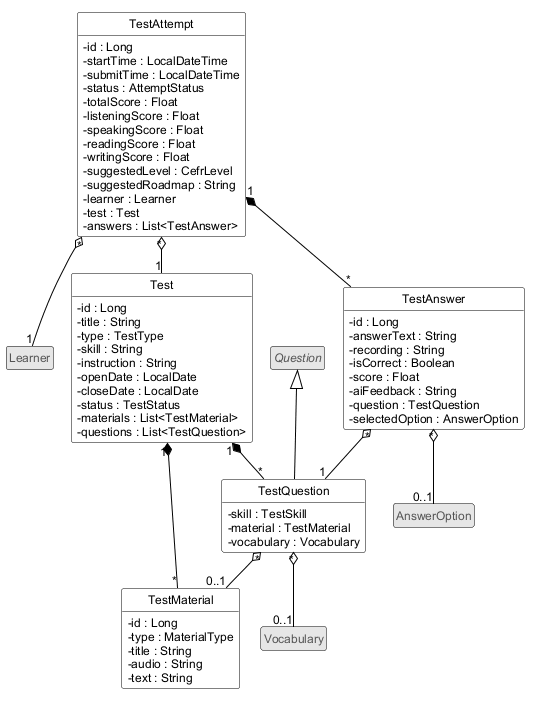

The diagram above was rendered by PlantUML. Its source (embedded in the PNG):
@startuml de-4-kiem-tra
!include _style.iuml

class Learner <<ngoai>>
class Vocabulary <<ngoai>>
abstract class Question <<ngoai>>
class AnswerOption <<ngoai>>

class Test {
  -id : Long
  -title : String
  -type : TestType
  -skill : String
  -instruction : String
  -openDate : LocalDate
  -closeDate : LocalDate
  -status : TestStatus
  -materials : List<TestMaterial>
  -questions : List<TestQuestion>
}
class TestMaterial {
  -id : Long
  -type : MaterialType
  -title : String
  -audio : String
  -text : String
}
class TestQuestion {
  -skill : TestSkill
  -material : TestMaterial
  -vocabulary : Vocabulary
}
class TestAttempt {
  -id : Long
  -startTime : LocalDateTime
  -submitTime : LocalDateTime
  -status : AttemptStatus
  -totalScore : Float
  -listeningScore : Float
  -speakingScore : Float
  -readingScore : Float
  -writingScore : Float
  -suggestedLevel : CefrLevel
  -suggestedRoadmap : String
  -learner : Learner
  -test : Test
  -answers : List<TestAnswer>
}
class TestAnswer {
  -id : Long
  -answerText : String
  -recording : String
  -isCorrect : Boolean
  -score : Float
  -aiFeedback : String
  -question : TestQuestion
  -selectedOption : AnswerOption
}

Test "1" *-- "*" TestMaterial
Test "1" *-- "*" TestQuestion
TestQuestion "*" o-- "0..1" TestMaterial
TestQuestion "*" o-- "0..1" Vocabulary
Question <|-- TestQuestion

TestAttempt "*" o-- "1" Learner
TestAttempt "*" o-- "1" Test
TestAttempt "1" *-- "*" TestAnswer
TestAnswer "*" o-- "1" TestQuestion
TestAnswer "*" o-- "0..1" AnswerOption
@enduml